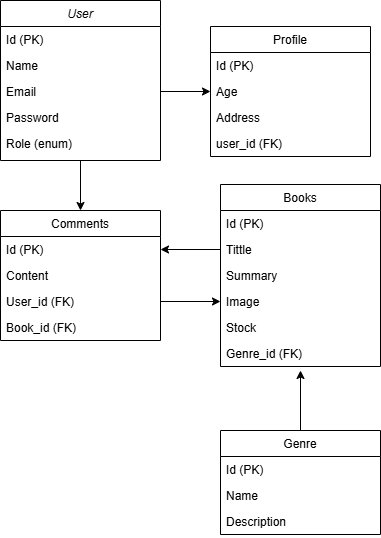

The diagram above was exported from draw.io. Its source (the exported page's mxGraphModel, read from the mxfile embedded in the PNG):
<mxGraphModel dx="1228" dy="715" grid="1" gridSize="10" guides="1" tooltips="1" connect="1" arrows="1" fold="1" page="1" pageScale="1" pageWidth="827" pageHeight="1169" math="0" shadow="0">
  <root>
    <mxCell id="WIyWlLk6GJQsqaUBKTNV-0" />
    <mxCell id="WIyWlLk6GJQsqaUBKTNV-1" parent="WIyWlLk6GJQsqaUBKTNV-0" />
    <mxCell id="PrPyT6JR7Jgm9hqbQNVb-30" style="edgeStyle=orthogonalEdgeStyle;rounded=0;orthogonalLoop=1;jettySize=auto;html=1;exitX=0.5;exitY=1;exitDx=0;exitDy=0;entryX=0.5;entryY=0;entryDx=0;entryDy=0;" edge="1" parent="WIyWlLk6GJQsqaUBKTNV-1" source="zkfFHV4jXpPFQw0GAbJ--0" target="PrPyT6JR7Jgm9hqbQNVb-14">
      <mxGeometry relative="1" as="geometry" />
    </mxCell>
    <mxCell id="zkfFHV4jXpPFQw0GAbJ--0" value="User" style="swimlane;fontStyle=2;align=center;verticalAlign=top;childLayout=stackLayout;horizontal=1;startSize=26;horizontalStack=0;resizeParent=1;resizeLast=0;collapsible=1;marginBottom=0;rounded=0;shadow=0;strokeWidth=1;" parent="WIyWlLk6GJQsqaUBKTNV-1" vertex="1">
      <mxGeometry x="60" y="90" width="160" height="160" as="geometry">
        <mxRectangle x="230" y="140" width="160" height="26" as="alternateBounds" />
      </mxGeometry>
    </mxCell>
    <mxCell id="zkfFHV4jXpPFQw0GAbJ--1" value="Id (PK)" style="text;align=left;verticalAlign=top;spacingLeft=4;spacingRight=4;overflow=hidden;rotatable=0;points=[[0,0.5],[1,0.5]];portConstraint=eastwest;" parent="zkfFHV4jXpPFQw0GAbJ--0" vertex="1">
      <mxGeometry y="26" width="160" height="26" as="geometry" />
    </mxCell>
    <mxCell id="zkfFHV4jXpPFQw0GAbJ--2" value="Name" style="text;align=left;verticalAlign=top;spacingLeft=4;spacingRight=4;overflow=hidden;rotatable=0;points=[[0,0.5],[1,0.5]];portConstraint=eastwest;rounded=0;shadow=0;html=0;" parent="zkfFHV4jXpPFQw0GAbJ--0" vertex="1">
      <mxGeometry y="52" width="160" height="26" as="geometry" />
    </mxCell>
    <mxCell id="zkfFHV4jXpPFQw0GAbJ--3" value="Email" style="text;align=left;verticalAlign=top;spacingLeft=4;spacingRight=4;overflow=hidden;rotatable=0;points=[[0,0.5],[1,0.5]];portConstraint=eastwest;rounded=0;shadow=0;html=0;" parent="zkfFHV4jXpPFQw0GAbJ--0" vertex="1">
      <mxGeometry y="78" width="160" height="26" as="geometry" />
    </mxCell>
    <mxCell id="PrPyT6JR7Jgm9hqbQNVb-2" value="Password" style="text;align=left;verticalAlign=top;spacingLeft=4;spacingRight=4;overflow=hidden;rotatable=0;points=[[0,0.5],[1,0.5]];portConstraint=eastwest;rounded=0;shadow=0;html=0;" vertex="1" parent="zkfFHV4jXpPFQw0GAbJ--0">
      <mxGeometry y="104" width="160" height="26" as="geometry" />
    </mxCell>
    <mxCell id="PrPyT6JR7Jgm9hqbQNVb-3" value="Role (enum)" style="text;align=left;verticalAlign=top;spacingLeft=4;spacingRight=4;overflow=hidden;rotatable=0;points=[[0,0.5],[1,0.5]];portConstraint=eastwest;rounded=0;shadow=0;html=0;" vertex="1" parent="zkfFHV4jXpPFQw0GAbJ--0">
      <mxGeometry y="130" width="160" height="26" as="geometry" />
    </mxCell>
    <mxCell id="zkfFHV4jXpPFQw0GAbJ--17" value="Profile" style="swimlane;fontStyle=0;align=center;verticalAlign=top;childLayout=stackLayout;horizontal=1;startSize=26;horizontalStack=0;resizeParent=1;resizeLast=0;collapsible=1;marginBottom=0;rounded=0;shadow=0;strokeWidth=1;" parent="WIyWlLk6GJQsqaUBKTNV-1" vertex="1">
      <mxGeometry x="270" y="116" width="160" height="130" as="geometry">
        <mxRectangle x="550" y="140" width="160" height="26" as="alternateBounds" />
      </mxGeometry>
    </mxCell>
    <mxCell id="zkfFHV4jXpPFQw0GAbJ--18" value="Id (PK)" style="text;align=left;verticalAlign=top;spacingLeft=4;spacingRight=4;overflow=hidden;rotatable=0;points=[[0,0.5],[1,0.5]];portConstraint=eastwest;" parent="zkfFHV4jXpPFQw0GAbJ--17" vertex="1">
      <mxGeometry y="26" width="160" height="26" as="geometry" />
    </mxCell>
    <mxCell id="zkfFHV4jXpPFQw0GAbJ--19" value="Age" style="text;align=left;verticalAlign=top;spacingLeft=4;spacingRight=4;overflow=hidden;rotatable=0;points=[[0,0.5],[1,0.5]];portConstraint=eastwest;rounded=0;shadow=0;html=0;" parent="zkfFHV4jXpPFQw0GAbJ--17" vertex="1">
      <mxGeometry y="52" width="160" height="26" as="geometry" />
    </mxCell>
    <mxCell id="zkfFHV4jXpPFQw0GAbJ--20" value="Address" style="text;align=left;verticalAlign=top;spacingLeft=4;spacingRight=4;overflow=hidden;rotatable=0;points=[[0,0.5],[1,0.5]];portConstraint=eastwest;rounded=0;shadow=0;html=0;" parent="zkfFHV4jXpPFQw0GAbJ--17" vertex="1">
      <mxGeometry y="78" width="160" height="26" as="geometry" />
    </mxCell>
    <mxCell id="zkfFHV4jXpPFQw0GAbJ--21" value="user_id (FK) " style="text;align=left;verticalAlign=top;spacingLeft=4;spacingRight=4;overflow=hidden;rotatable=0;points=[[0,0.5],[1,0.5]];portConstraint=eastwest;rounded=0;shadow=0;html=0;" parent="zkfFHV4jXpPFQw0GAbJ--17" vertex="1">
      <mxGeometry y="104" width="160" height="26" as="geometry" />
    </mxCell>
    <mxCell id="PrPyT6JR7Jgm9hqbQNVb-7" value="Books" style="swimlane;fontStyle=0;align=center;verticalAlign=top;childLayout=stackLayout;horizontal=1;startSize=26;horizontalStack=0;resizeParent=1;resizeLast=0;collapsible=1;marginBottom=0;rounded=0;shadow=0;strokeWidth=1;" vertex="1" parent="WIyWlLk6GJQsqaUBKTNV-1">
      <mxGeometry x="280" y="274" width="160" height="182" as="geometry">
        <mxRectangle x="550" y="140" width="160" height="26" as="alternateBounds" />
      </mxGeometry>
    </mxCell>
    <mxCell id="PrPyT6JR7Jgm9hqbQNVb-8" value="Id (PK)" style="text;align=left;verticalAlign=top;spacingLeft=4;spacingRight=4;overflow=hidden;rotatable=0;points=[[0,0.5],[1,0.5]];portConstraint=eastwest;" vertex="1" parent="PrPyT6JR7Jgm9hqbQNVb-7">
      <mxGeometry y="26" width="160" height="26" as="geometry" />
    </mxCell>
    <mxCell id="PrPyT6JR7Jgm9hqbQNVb-9" value="Tittle" style="text;align=left;verticalAlign=top;spacingLeft=4;spacingRight=4;overflow=hidden;rotatable=0;points=[[0,0.5],[1,0.5]];portConstraint=eastwest;rounded=0;shadow=0;html=0;" vertex="1" parent="PrPyT6JR7Jgm9hqbQNVb-7">
      <mxGeometry y="52" width="160" height="26" as="geometry" />
    </mxCell>
    <mxCell id="PrPyT6JR7Jgm9hqbQNVb-10" value="Summary" style="text;align=left;verticalAlign=top;spacingLeft=4;spacingRight=4;overflow=hidden;rotatable=0;points=[[0,0.5],[1,0.5]];portConstraint=eastwest;rounded=0;shadow=0;html=0;" vertex="1" parent="PrPyT6JR7Jgm9hqbQNVb-7">
      <mxGeometry y="78" width="160" height="26" as="geometry" />
    </mxCell>
    <mxCell id="PrPyT6JR7Jgm9hqbQNVb-11" value="Image" style="text;align=left;verticalAlign=top;spacingLeft=4;spacingRight=4;overflow=hidden;rotatable=0;points=[[0,0.5],[1,0.5]];portConstraint=eastwest;rounded=0;shadow=0;html=0;" vertex="1" parent="PrPyT6JR7Jgm9hqbQNVb-7">
      <mxGeometry y="104" width="160" height="26" as="geometry" />
    </mxCell>
    <mxCell id="PrPyT6JR7Jgm9hqbQNVb-12" value="Stock" style="text;align=left;verticalAlign=top;spacingLeft=4;spacingRight=4;overflow=hidden;rotatable=0;points=[[0,0.5],[1,0.5]];portConstraint=eastwest;rounded=0;shadow=0;html=0;" vertex="1" parent="PrPyT6JR7Jgm9hqbQNVb-7">
      <mxGeometry y="130" width="160" height="26" as="geometry" />
    </mxCell>
    <mxCell id="PrPyT6JR7Jgm9hqbQNVb-13" value="Genre_id (FK)" style="text;align=left;verticalAlign=top;spacingLeft=4;spacingRight=4;overflow=hidden;rotatable=0;points=[[0,0.5],[1,0.5]];portConstraint=eastwest;rounded=0;shadow=0;html=0;" vertex="1" parent="PrPyT6JR7Jgm9hqbQNVb-7">
      <mxGeometry y="156" width="160" height="26" as="geometry" />
    </mxCell>
    <mxCell id="PrPyT6JR7Jgm9hqbQNVb-14" value="Comments" style="swimlane;fontStyle=0;align=center;verticalAlign=top;childLayout=stackLayout;horizontal=1;startSize=26;horizontalStack=0;resizeParent=1;resizeLast=0;collapsible=1;marginBottom=0;rounded=0;shadow=0;strokeWidth=1;" vertex="1" parent="WIyWlLk6GJQsqaUBKTNV-1">
      <mxGeometry x="60" y="300" width="160" height="130" as="geometry">
        <mxRectangle x="550" y="140" width="160" height="26" as="alternateBounds" />
      </mxGeometry>
    </mxCell>
    <mxCell id="PrPyT6JR7Jgm9hqbQNVb-15" value="Id (PK)" style="text;align=left;verticalAlign=top;spacingLeft=4;spacingRight=4;overflow=hidden;rotatable=0;points=[[0,0.5],[1,0.5]];portConstraint=eastwest;" vertex="1" parent="PrPyT6JR7Jgm9hqbQNVb-14">
      <mxGeometry y="26" width="160" height="26" as="geometry" />
    </mxCell>
    <mxCell id="PrPyT6JR7Jgm9hqbQNVb-16" value="Content" style="text;align=left;verticalAlign=top;spacingLeft=4;spacingRight=4;overflow=hidden;rotatable=0;points=[[0,0.5],[1,0.5]];portConstraint=eastwest;rounded=0;shadow=0;html=0;" vertex="1" parent="PrPyT6JR7Jgm9hqbQNVb-14">
      <mxGeometry y="52" width="160" height="26" as="geometry" />
    </mxCell>
    <mxCell id="PrPyT6JR7Jgm9hqbQNVb-17" value="User_id (FK)" style="text;align=left;verticalAlign=top;spacingLeft=4;spacingRight=4;overflow=hidden;rotatable=0;points=[[0,0.5],[1,0.5]];portConstraint=eastwest;rounded=0;shadow=0;html=0;" vertex="1" parent="PrPyT6JR7Jgm9hqbQNVb-14">
      <mxGeometry y="78" width="160" height="26" as="geometry" />
    </mxCell>
    <mxCell id="PrPyT6JR7Jgm9hqbQNVb-18" value="Book_id (FK)" style="text;align=left;verticalAlign=top;spacingLeft=4;spacingRight=4;overflow=hidden;rotatable=0;points=[[0,0.5],[1,0.5]];portConstraint=eastwest;rounded=0;shadow=0;html=0;" vertex="1" parent="PrPyT6JR7Jgm9hqbQNVb-14">
      <mxGeometry y="104" width="160" height="26" as="geometry" />
    </mxCell>
    <mxCell id="PrPyT6JR7Jgm9hqbQNVb-21" value="Genre" style="swimlane;fontStyle=0;align=center;verticalAlign=top;childLayout=stackLayout;horizontal=1;startSize=26;horizontalStack=0;resizeParent=1;resizeLast=0;collapsible=1;marginBottom=0;rounded=0;shadow=0;strokeWidth=1;" vertex="1" parent="WIyWlLk6GJQsqaUBKTNV-1">
      <mxGeometry x="280" y="520" width="160" height="104" as="geometry">
        <mxRectangle x="550" y="140" width="160" height="26" as="alternateBounds" />
      </mxGeometry>
    </mxCell>
    <mxCell id="PrPyT6JR7Jgm9hqbQNVb-33" style="edgeStyle=orthogonalEdgeStyle;rounded=0;orthogonalLoop=1;jettySize=auto;html=1;exitX=0.5;exitY=0;exitDx=0;exitDy=0;" edge="1" parent="PrPyT6JR7Jgm9hqbQNVb-21" source="PrPyT6JR7Jgm9hqbQNVb-21">
      <mxGeometry relative="1" as="geometry">
        <mxPoint x="80" y="-60" as="targetPoint" />
      </mxGeometry>
    </mxCell>
    <mxCell id="PrPyT6JR7Jgm9hqbQNVb-22" value="Id (PK)" style="text;align=left;verticalAlign=top;spacingLeft=4;spacingRight=4;overflow=hidden;rotatable=0;points=[[0,0.5],[1,0.5]];portConstraint=eastwest;" vertex="1" parent="PrPyT6JR7Jgm9hqbQNVb-21">
      <mxGeometry y="26" width="160" height="26" as="geometry" />
    </mxCell>
    <mxCell id="PrPyT6JR7Jgm9hqbQNVb-23" value="Name" style="text;align=left;verticalAlign=top;spacingLeft=4;spacingRight=4;overflow=hidden;rotatable=0;points=[[0,0.5],[1,0.5]];portConstraint=eastwest;rounded=0;shadow=0;html=0;" vertex="1" parent="PrPyT6JR7Jgm9hqbQNVb-21">
      <mxGeometry y="52" width="160" height="26" as="geometry" />
    </mxCell>
    <mxCell id="PrPyT6JR7Jgm9hqbQNVb-24" value="Description" style="text;align=left;verticalAlign=top;spacingLeft=4;spacingRight=4;overflow=hidden;rotatable=0;points=[[0,0.5],[1,0.5]];portConstraint=eastwest;rounded=0;shadow=0;html=0;" vertex="1" parent="PrPyT6JR7Jgm9hqbQNVb-21">
      <mxGeometry y="78" width="160" height="26" as="geometry" />
    </mxCell>
    <mxCell id="PrPyT6JR7Jgm9hqbQNVb-26" style="edgeStyle=orthogonalEdgeStyle;rounded=0;orthogonalLoop=1;jettySize=auto;html=1;exitX=1;exitY=0.5;exitDx=0;exitDy=0;entryX=0;entryY=0.5;entryDx=0;entryDy=0;" edge="1" parent="WIyWlLk6GJQsqaUBKTNV-1" source="zkfFHV4jXpPFQw0GAbJ--3" target="zkfFHV4jXpPFQw0GAbJ--17">
      <mxGeometry relative="1" as="geometry" />
    </mxCell>
    <mxCell id="PrPyT6JR7Jgm9hqbQNVb-31" style="edgeStyle=orthogonalEdgeStyle;rounded=0;orthogonalLoop=1;jettySize=auto;html=1;exitX=1;exitY=0.5;exitDx=0;exitDy=0;entryX=0;entryY=0.5;entryDx=0;entryDy=0;" edge="1" parent="WIyWlLk6GJQsqaUBKTNV-1" source="PrPyT6JR7Jgm9hqbQNVb-17" target="PrPyT6JR7Jgm9hqbQNVb-11">
      <mxGeometry relative="1" as="geometry" />
    </mxCell>
    <mxCell id="PrPyT6JR7Jgm9hqbQNVb-32" style="edgeStyle=orthogonalEdgeStyle;rounded=0;orthogonalLoop=1;jettySize=auto;html=1;exitX=0;exitY=0.5;exitDx=0;exitDy=0;entryX=1;entryY=0.5;entryDx=0;entryDy=0;" edge="1" parent="WIyWlLk6GJQsqaUBKTNV-1" source="PrPyT6JR7Jgm9hqbQNVb-9" target="PrPyT6JR7Jgm9hqbQNVb-15">
      <mxGeometry relative="1" as="geometry" />
    </mxCell>
  </root>
</mxGraphModel>